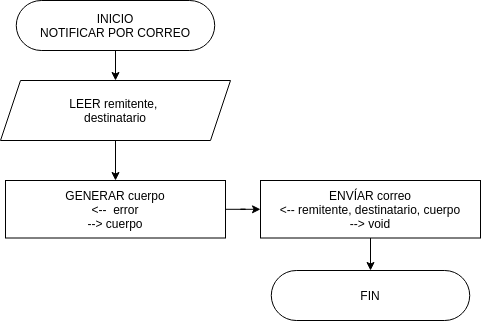

The diagram above was exported from draw.io. Its source (the exported page's mxGraphModel, read from the mxfile embedded in the PNG):
<mxGraphModel dx="1422" dy="690" grid="1" gridSize="10" guides="1" tooltips="1" connect="1" arrows="1" fold="1" page="1" pageScale="1" pageWidth="827" pageHeight="1169" math="0" shadow="0">
  <root>
    <mxCell id="0" />
    <mxCell id="1" parent="0" />
    <mxCell id="2" value="" style="edgeStyle=orthogonalEdgeStyle;rounded=0;orthogonalLoop=1;jettySize=auto;html=1;" edge="1" source="3" target="10" parent="1">
      <mxGeometry relative="1" as="geometry" />
    </mxCell>
    <mxCell id="3" value="ENVÍAR correo&lt;br&gt;&amp;lt;-- remitente, destinatario, cuerpo&lt;br&gt;--&amp;gt; void" style="rounded=5;whiteSpace=wrap;html=1;direction=east;" vertex="1" parent="1">
      <mxGeometry x="1120" y="1090" width="220" height="57.5" as="geometry" />
    </mxCell>
    <mxCell id="4" value="" style="edgeStyle=orthogonalEdgeStyle;rounded=0;orthogonalLoop=1;jettySize=auto;html=1;" edge="1" source="5" target="3" parent="1">
      <mxGeometry relative="1" as="geometry" />
    </mxCell>
    <mxCell id="5" value="GENERAR cuerpo&lt;br&gt;&amp;lt;--&amp;nbsp; error&lt;br&gt;--&amp;gt; cuerpo" style="rounded=5;whiteSpace=wrap;html=1;direction=east;" vertex="1" parent="1">
      <mxGeometry x="865" y="1090" width="220" height="57.5" as="geometry" />
    </mxCell>
    <mxCell id="6" value="" style="edgeStyle=orthogonalEdgeStyle;rounded=0;orthogonalLoop=1;jettySize=auto;html=1;" edge="1" source="7" target="5" parent="1">
      <mxGeometry relative="1" as="geometry" />
    </mxCell>
    <mxCell id="7" value="LEER remitente, &lt;br&gt;destinatario" style="shape=parallelogram;perimeter=parallelogramPerimeter;whiteSpace=wrap;html=1;fixedSize=1;" vertex="1" parent="1">
      <mxGeometry x="860" y="990" width="230" height="60" as="geometry" />
    </mxCell>
    <mxCell id="8" value="" style="edgeStyle=orthogonalEdgeStyle;rounded=0;orthogonalLoop=1;jettySize=auto;html=1;" edge="1" source="9" target="7" parent="1">
      <mxGeometry relative="1" as="geometry" />
    </mxCell>
    <mxCell id="9" value="&lt;span&gt;INICIO&lt;/span&gt;&lt;br&gt;&lt;span&gt;NOTIFICAR POR CORREO&lt;/span&gt;" style="rounded=1;whiteSpace=wrap;html=1;arcSize=50;" vertex="1" parent="1">
      <mxGeometry x="875.78" y="910" width="198.43" height="50" as="geometry" />
    </mxCell>
    <mxCell id="10" value="FIN" style="rounded=1;whiteSpace=wrap;html=1;arcSize=50;" vertex="1" parent="1">
      <mxGeometry x="1130.79" y="1180" width="198.43" height="50" as="geometry" />
    </mxCell>
  </root>
</mxGraphModel>